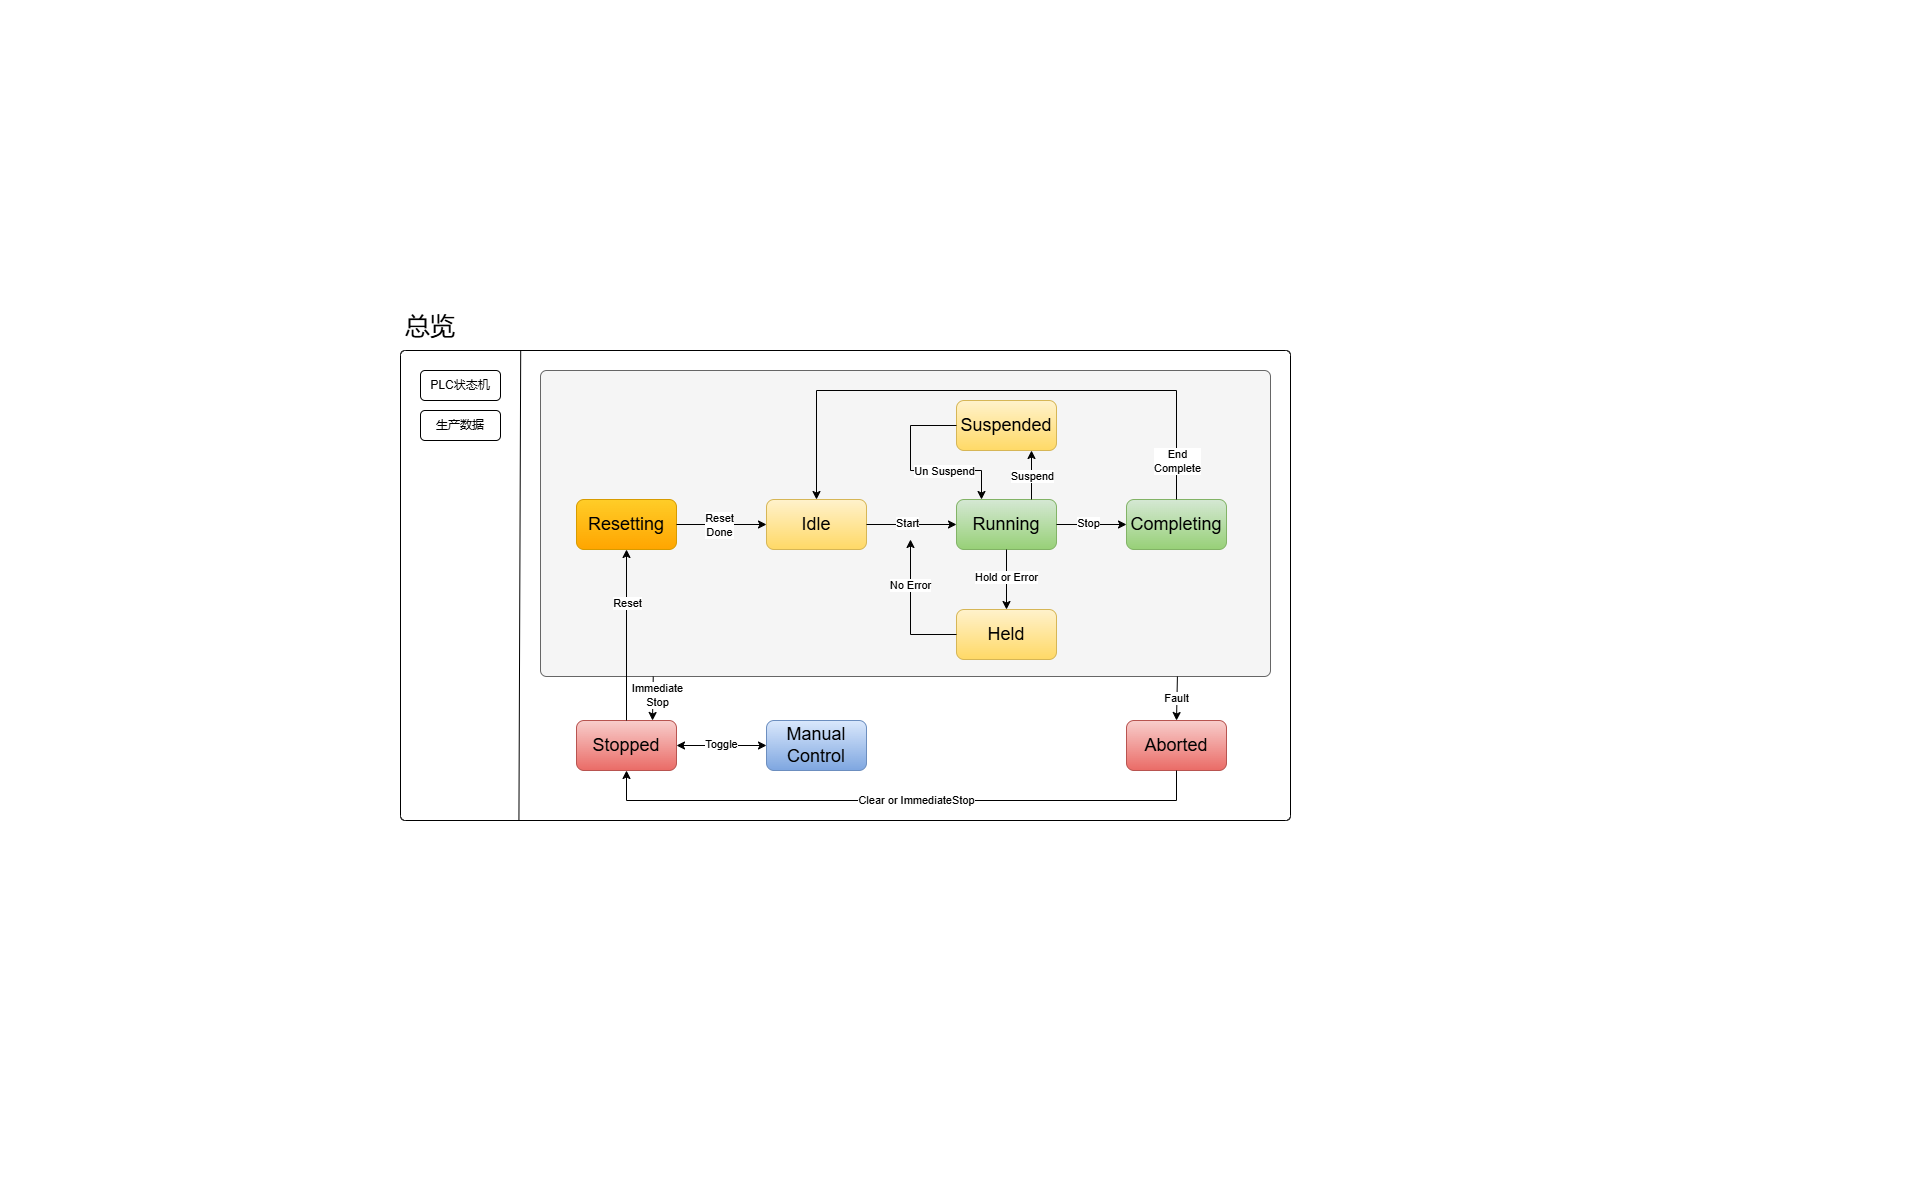

The diagram above was exported from draw.io. Its source (the exported page's mxGraphModel, read from the mxfile embedded in the PNG):
<mxGraphModel dx="933" dy="741" grid="1" gridSize="10" guides="1" tooltips="1" connect="1" arrows="1" fold="1" page="1" pageScale="1" pageWidth="1920" pageHeight="1200" math="0" shadow="0">
  <root>
    <mxCell id="0" />
    <mxCell id="1" parent="0" />
    <mxCell id="Ir7cbMmsRjk3luf68gL8-1" parent="1" style="rounded=1;whiteSpace=wrap;html=1;roundedPerimeter=1;arcSize=1;" value="" vertex="1">
      <mxGeometry height="470" width="890" x="400" y="350" as="geometry" />
    </mxCell>
    <mxCell id="Nzlu17rEkHLGra0DH_38-19" parent="1" style="rounded=1;whiteSpace=wrap;html=1;fillColor=#f5f5f5;strokeColor=#666666;roundedPerimeter=1;arcSize=2;fontColor=#333333;" value="" vertex="1">
      <mxGeometry height="306" width="730" x="540" y="370" as="geometry" />
    </mxCell>
    <mxCell id="wtoLFBaHrMJwcYZ39cYG-1" parent="1" style="rounded=1;whiteSpace=wrap;html=1;roundedPerimeter=1;fontSize=18;fontFamily=Helvetica;fontStyle=0;align=center;verticalAlign=middle;fillColor=#f8cecc;strokeColor=#b85450;gradientColor=#ea6b66;" value="Stopped" vertex="1">
      <mxGeometry height="50" width="100" x="576" y="720" as="geometry" />
    </mxCell>
    <mxCell id="wtoLFBaHrMJwcYZ39cYG-2" parent="1" style="rounded=1;whiteSpace=wrap;html=1;roundedPerimeter=1;fontFamily=Helvetica;fontSize=18;fontStyle=0;align=center;verticalAlign=middle;fillColor=#ffcd28;gradientColor=#ffa500;strokeColor=#d79b00;glass=0;" value="&lt;span style=&quot;color: light-dark(rgb(0, 0, 0), rgb(0, 0, 0));&quot;&gt;Resett&lt;span style=&quot;background-color: transparent;&quot;&gt;ing&lt;/span&gt;&lt;/span&gt;" vertex="1">
      <mxGeometry height="50" width="100" x="576" y="499" as="geometry" />
    </mxCell>
    <mxCell id="wtoLFBaHrMJwcYZ39cYG-3" parent="1" style="rounded=1;whiteSpace=wrap;html=1;roundedPerimeter=1;fontFamily=Helvetica;fontSize=18;fontStyle=0;align=center;verticalAlign=middle;fillColor=#fff2cc;strokeColor=#d6b656;gradientColor=#ffd966;" value="Idle" vertex="1">
      <mxGeometry height="50" width="100" x="766" y="499" as="geometry" />
    </mxCell>
    <mxCell id="wtoLFBaHrMJwcYZ39cYG-4" parent="1" style="rounded=1;whiteSpace=wrap;html=1;roundedPerimeter=1;fontFamily=Helvetica;fontSize=18;fontStyle=0;align=center;verticalAlign=middle;fillColor=#d5e8d4;gradientColor=#97d077;strokeColor=#82b366;" value="Running" vertex="1">
      <mxGeometry height="50" width="100" x="956" y="499" as="geometry" />
    </mxCell>
    <mxCell id="wtoLFBaHrMJwcYZ39cYG-5" parent="1" style="rounded=1;whiteSpace=wrap;html=1;roundedPerimeter=1;fontFamily=Helvetica;fontSize=18;fontStyle=0;align=center;verticalAlign=middle;fillColor=#fff2cc;gradientColor=#ffd966;strokeColor=#d6b656;" value="Held" vertex="1">
      <mxGeometry height="50" width="100" x="956" y="609" as="geometry" />
    </mxCell>
    <mxCell id="wtoLFBaHrMJwcYZ39cYG-6" parent="1" style="rounded=1;whiteSpace=wrap;html=1;roundedPerimeter=1;fontFamily=Helvetica;fontSize=18;fontStyle=0;align=center;verticalAlign=middle;fillColor=#f8cecc;gradientColor=#ea6b66;strokeColor=#b85450;" value="Aborted" vertex="1">
      <mxGeometry height="50" width="100" x="1126" y="720" as="geometry" />
    </mxCell>
    <mxCell id="wtoLFBaHrMJwcYZ39cYG-7" parent="1" style="rounded=1;whiteSpace=wrap;html=1;roundedPerimeter=1;fontFamily=Helvetica;fontSize=18;fontStyle=0;align=center;verticalAlign=middle;fillColor=#dae8fc;gradientColor=#7ea6e0;strokeColor=#6c8ebf;" value="Manual&lt;div&gt;Control&lt;/div&gt;" vertex="1">
      <mxGeometry height="50" width="100" x="766" y="720" as="geometry" />
    </mxCell>
    <mxCell id="wtoLFBaHrMJwcYZ39cYG-8" parent="1" style="rounded=1;whiteSpace=wrap;html=1;roundedPerimeter=1;fontFamily=Helvetica;fontSize=18;fontStyle=0;align=center;verticalAlign=middle;fillColor=#d5e8d4;gradientColor=#97d077;strokeColor=#82b366;" value="Completing" vertex="1">
      <mxGeometry height="50" width="100" x="1126" y="499" as="geometry" />
    </mxCell>
    <mxCell id="wtoLFBaHrMJwcYZ39cYG-9" parent="1" style="rounded=1;whiteSpace=wrap;html=1;roundedPerimeter=1;fontFamily=Helvetica;fontSize=18;fontStyle=0;align=center;verticalAlign=middle;fillColor=#fff2cc;gradientColor=#ffd966;strokeColor=#d6b656;" value="Suspended" vertex="1">
      <mxGeometry height="50" width="100" x="956" y="400" as="geometry" />
    </mxCell>
    <mxCell id="Nzlu17rEkHLGra0DH_38-4" edge="1" parent="1" source="wtoLFBaHrMJwcYZ39cYG-1" style="endArrow=classic;html=1;rounded=0;exitX=0.5;exitY=0;exitDx=0;exitDy=0;entryX=0.5;entryY=1;entryDx=0;entryDy=0;" target="wtoLFBaHrMJwcYZ39cYG-2" value="">
      <mxGeometry height="50" relative="1" width="50" as="geometry">
        <mxPoint x="616" y="649" as="sourcePoint" />
        <mxPoint x="666" y="599" as="targetPoint" />
      </mxGeometry>
    </mxCell>
    <mxCell id="Nzlu17rEkHLGra0DH_38-27" connectable="0" parent="Nzlu17rEkHLGra0DH_38-4" style="edgeLabel;html=1;align=center;verticalAlign=middle;resizable=0;points=[];container=0;" value="Reset" vertex="1">
      <mxGeometry relative="1" x="-0.1034" as="geometry">
        <mxPoint y="-41" as="offset" />
      </mxGeometry>
    </mxCell>
    <mxCell id="Nzlu17rEkHLGra0DH_38-5" edge="1" parent="1" source="wtoLFBaHrMJwcYZ39cYG-1" style="endArrow=classic;html=1;rounded=0;entryX=0;entryY=0.5;entryDx=0;entryDy=0;startArrow=classic;startFill=1;exitX=1;exitY=0.5;exitDx=0;exitDy=0;" target="wtoLFBaHrMJwcYZ39cYG-7" value="">
      <mxGeometry height="50" relative="1" width="50" as="geometry">
        <mxPoint x="676" y="756.5" as="sourcePoint" />
        <mxPoint x="766" y="756.5" as="targetPoint" />
      </mxGeometry>
    </mxCell>
    <mxCell id="Nzlu17rEkHLGra0DH_38-23" connectable="0" parent="Nzlu17rEkHLGra0DH_38-5" style="edgeLabel;html=1;align=center;verticalAlign=middle;resizable=0;points=[];" value="Toggle" vertex="1">
      <mxGeometry relative="1" x="0.0673" y="2" as="geometry">
        <mxPoint x="-4" as="offset" />
      </mxGeometry>
    </mxCell>
    <mxCell id="Nzlu17rEkHLGra0DH_38-8" edge="1" parent="1" source="wtoLFBaHrMJwcYZ39cYG-6" style="endArrow=classic;html=1;rounded=0;entryX=0.5;entryY=1;entryDx=0;entryDy=0;edgeStyle=orthogonalEdgeStyle;exitX=0.5;exitY=1;exitDx=0;exitDy=0;" target="wtoLFBaHrMJwcYZ39cYG-1" value="">
      <mxGeometry height="50" relative="1" width="50" as="geometry">
        <Array as="points">
          <mxPoint x="1176" y="800" />
          <mxPoint x="626" y="800" />
        </Array>
        <mxPoint x="1176" y="783" as="sourcePoint" />
        <mxPoint x="626" y="783" as="targetPoint" />
      </mxGeometry>
    </mxCell>
    <mxCell id="Nzlu17rEkHLGra0DH_38-26" connectable="0" parent="Nzlu17rEkHLGra0DH_38-8" style="edgeLabel;html=1;align=center;verticalAlign=middle;resizable=0;points=[];" value="Clear or ImmediateStop" vertex="1">
      <mxGeometry relative="1" x="0.0324" y="-1" as="geometry">
        <mxPoint x="24" as="offset" />
      </mxGeometry>
    </mxCell>
    <mxCell id="Nzlu17rEkHLGra0DH_38-9" edge="1" parent="1" source="wtoLFBaHrMJwcYZ39cYG-2" style="endArrow=classic;html=1;rounded=0;exitX=1;exitY=0.5;exitDx=0;exitDy=0;entryX=0;entryY=0.5;entryDx=0;entryDy=0;" target="wtoLFBaHrMJwcYZ39cYG-3" value="">
      <mxGeometry height="50" relative="1" width="50" as="geometry">
        <mxPoint x="876" y="639" as="sourcePoint" />
        <mxPoint x="926" y="589" as="targetPoint" />
      </mxGeometry>
    </mxCell>
    <mxCell id="Y12DBdbCZGq0AHpgM_vY-2" connectable="0" parent="Nzlu17rEkHLGra0DH_38-9" style="edgeLabel;html=1;align=center;verticalAlign=middle;resizable=0;points=[];" value="Reset&lt;div&gt;&lt;span style=&quot;background-color: light-dark(#ffffff, var(--ge-dark-color, #121212)); color: light-dark(rgb(0, 0, 0), rgb(255, 255, 255));&quot;&gt;Done&lt;/span&gt;&lt;/div&gt;" vertex="1">
      <mxGeometry relative="1" x="-0.0444" as="geometry">
        <mxPoint as="offset" />
      </mxGeometry>
    </mxCell>
    <mxCell id="Nzlu17rEkHLGra0DH_38-11" edge="1" parent="1" source="wtoLFBaHrMJwcYZ39cYG-4" style="endArrow=classic;html=1;rounded=0;entryX=0;entryY=0.5;entryDx=0;entryDy=0;exitX=1;exitY=0.5;exitDx=0;exitDy=0;" target="wtoLFBaHrMJwcYZ39cYG-8" value="">
      <mxGeometry height="50" relative="1" width="50" as="geometry">
        <mxPoint x="876" y="639" as="sourcePoint" />
        <mxPoint x="926" y="589" as="targetPoint" />
      </mxGeometry>
    </mxCell>
    <mxCell id="Y12DBdbCZGq0AHpgM_vY-3" connectable="0" parent="Nzlu17rEkHLGra0DH_38-11" style="edgeLabel;html=1;align=center;verticalAlign=middle;resizable=0;points=[];" value="Stop" vertex="1">
      <mxGeometry relative="1" x="-0.0857" y="2" as="geometry">
        <mxPoint as="offset" />
      </mxGeometry>
    </mxCell>
    <mxCell id="Nzlu17rEkHLGra0DH_38-12" edge="1" parent="1" source="wtoLFBaHrMJwcYZ39cYG-4" style="endArrow=classic;html=1;rounded=0;exitX=0.75;exitY=0;exitDx=0;exitDy=0;startArrow=none;startFill=0;entryX=0.75;entryY=1;entryDx=0;entryDy=0;" target="wtoLFBaHrMJwcYZ39cYG-9" value="">
      <mxGeometry height="50" relative="1" width="50" as="geometry">
        <mxPoint x="876" y="639" as="sourcePoint" />
        <mxPoint x="1010" y="460" as="targetPoint" />
      </mxGeometry>
    </mxCell>
    <mxCell id="Y12DBdbCZGq0AHpgM_vY-5" connectable="0" parent="Nzlu17rEkHLGra0DH_38-12" style="edgeLabel;html=1;align=center;verticalAlign=middle;resizable=0;points=[];" value="Suspend" vertex="1">
      <mxGeometry relative="1" x="0.0204" as="geometry">
        <mxPoint y="1" as="offset" />
      </mxGeometry>
    </mxCell>
    <mxCell id="Nzlu17rEkHLGra0DH_38-13" edge="1" parent="1" source="wtoLFBaHrMJwcYZ39cYG-8" style="endArrow=classic;html=1;rounded=0;exitX=0.5;exitY=0;exitDx=0;exitDy=0;edgeStyle=orthogonalEdgeStyle;entryX=0.5;entryY=0;entryDx=0;entryDy=0;" target="wtoLFBaHrMJwcYZ39cYG-3" value="">
      <mxGeometry height="50" relative="1" width="50" x="-0.2097" as="geometry">
        <Array as="points">
          <mxPoint x="1176" y="390" />
          <mxPoint x="816" y="390" />
        </Array>
        <mxPoint x="1166" y="449" as="sourcePoint" />
        <mxPoint x="796" y="369" as="targetPoint" />
      </mxGeometry>
    </mxCell>
    <mxCell id="Y12DBdbCZGq0AHpgM_vY-4" connectable="0" parent="Nzlu17rEkHLGra0DH_38-13" style="edgeLabel;html=1;align=center;verticalAlign=middle;resizable=0;points=[];" value="End&lt;div&gt;Complete&lt;/div&gt;" vertex="1">
      <mxGeometry relative="1" x="-0.8662" as="geometry">
        <mxPoint as="offset" />
      </mxGeometry>
    </mxCell>
    <mxCell id="Nzlu17rEkHLGra0DH_38-21" edge="1" parent="1" source="Nzlu17rEkHLGra0DH_38-19" style="endArrow=classic;html=1;rounded=0;entryX=0.5;entryY=0;entryDx=0;entryDy=0;exitX=0.871;exitY=0.998;exitDx=0;exitDy=0;" target="wtoLFBaHrMJwcYZ39cYG-6" value="">
      <mxGeometry height="50" relative="1" width="50" as="geometry">
        <mxPoint x="850" y="560" as="sourcePoint" />
        <mxPoint x="900" y="510" as="targetPoint" />
      </mxGeometry>
    </mxCell>
    <mxCell id="Nzlu17rEkHLGra0DH_38-22" connectable="0" parent="Nzlu17rEkHLGra0DH_38-21" style="edgeLabel;html=1;align=center;verticalAlign=middle;resizable=0;points=[];" value="Fault" vertex="1">
      <mxGeometry relative="1" x="-0.0792" y="-1" as="geometry">
        <mxPoint y="2" as="offset" />
      </mxGeometry>
    </mxCell>
    <mxCell id="Nzlu17rEkHLGra0DH_38-24" edge="1" parent="1" source="wtoLFBaHrMJwcYZ39cYG-3" style="endArrow=classic;html=1;rounded=0;entryX=0;entryY=0.5;entryDx=0;entryDy=0;exitX=1;exitY=0.5;exitDx=0;exitDy=0;" target="wtoLFBaHrMJwcYZ39cYG-4" value="">
      <mxGeometry height="50" relative="1" width="50" as="geometry">
        <mxPoint x="850" y="560" as="sourcePoint" />
        <mxPoint x="900" y="510" as="targetPoint" />
      </mxGeometry>
    </mxCell>
    <mxCell id="Nzlu17rEkHLGra0DH_38-25" connectable="0" parent="Nzlu17rEkHLGra0DH_38-24" style="edgeLabel;html=1;align=center;verticalAlign=middle;resizable=0;points=[];" value="Start" vertex="1">
      <mxGeometry relative="1" x="-0.1121" y="1" as="geometry">
        <mxPoint as="offset" />
      </mxGeometry>
    </mxCell>
    <mxCell id="Nzlu17rEkHLGra0DH_38-28" edge="1" parent="1" source="wtoLFBaHrMJwcYZ39cYG-4" style="endArrow=classic;html=1;rounded=0;entryX=0.5;entryY=0;entryDx=0;entryDy=0;exitX=0.5;exitY=1;exitDx=0;exitDy=0;" target="wtoLFBaHrMJwcYZ39cYG-5" value="">
      <mxGeometry height="50" relative="1" width="50" as="geometry">
        <mxPoint x="1007" y="549" as="sourcePoint" />
        <mxPoint x="1007" y="609" as="targetPoint" />
      </mxGeometry>
    </mxCell>
    <mxCell id="Nzlu17rEkHLGra0DH_38-29" connectable="0" parent="Nzlu17rEkHLGra0DH_38-28" style="edgeLabel;html=1;align=center;verticalAlign=middle;resizable=0;points=[];" value="Hold or Error" vertex="1">
      <mxGeometry relative="1" x="-0.0843" y="-1" as="geometry">
        <mxPoint as="offset" />
      </mxGeometry>
    </mxCell>
    <mxCell id="Nzlu17rEkHLGra0DH_38-39" edge="1" parent="1" style="endArrow=classic;html=1;rounded=0;exitX=0.151;exitY=1.003;exitDx=0;exitDy=0;entryX=0.75;entryY=0;entryDx=0;entryDy=0;" value="">
      <mxGeometry height="50" relative="1" width="50" as="geometry">
        <mxPoint x="652.7495029821075" y="676" as="sourcePoint" />
        <mxPoint x="652" y="720" as="targetPoint" />
      </mxGeometry>
    </mxCell>
    <mxCell id="Nzlu17rEkHLGra0DH_38-40" connectable="0" parent="Nzlu17rEkHLGra0DH_38-39" style="edgeLabel;html=1;align=center;verticalAlign=middle;resizable=0;points=[];" value="&lt;div&gt;Immediate&lt;/div&gt;Stop" vertex="1">
      <mxGeometry relative="1" x="0.0602" y="-2" as="geometry">
        <mxPoint x="6" y="-4" as="offset" />
      </mxGeometry>
    </mxCell>
    <mxCell id="Nzlu17rEkHLGra0DH_38-41" edge="1" parent="1" source="wtoLFBaHrMJwcYZ39cYG-5" style="endArrow=classic;html=1;rounded=0;exitX=0;exitY=0.5;exitDx=0;exitDy=0;" value="">
      <mxGeometry height="50" relative="1" width="50" x="0.0738" as="geometry">
        <Array as="points">
          <mxPoint x="910" y="634" />
        </Array>
        <mxPoint x="956" y="623" as="sourcePoint" />
        <mxPoint x="910" y="539" as="targetPoint" />
      </mxGeometry>
    </mxCell>
    <mxCell id="Nzlu17rEkHLGra0DH_38-42" connectable="0" parent="Nzlu17rEkHLGra0DH_38-41" style="edgeLabel;html=1;align=center;verticalAlign=middle;resizable=0;points=[];" value="No Error" vertex="1">
      <mxGeometry relative="1" x="0.3575" y="1" as="geometry">
        <mxPoint as="offset" />
      </mxGeometry>
    </mxCell>
    <mxCell id="Y12DBdbCZGq0AHpgM_vY-9" edge="1" parent="1" source="wtoLFBaHrMJwcYZ39cYG-9" style="endArrow=classic;html=1;rounded=0;exitX=0;exitY=0.5;exitDx=0;exitDy=0;entryX=0.25;entryY=0;entryDx=0;entryDy=0;edgeStyle=orthogonalEdgeStyle;" target="wtoLFBaHrMJwcYZ39cYG-4" value="">
      <mxGeometry height="50" relative="1" width="50" x="0.3822" as="geometry">
        <Array as="points">
          <mxPoint x="910" y="425" />
          <mxPoint x="910" y="470" />
          <mxPoint x="981" y="470" />
        </Array>
        <mxPoint x="870" y="600" as="sourcePoint" />
        <mxPoint x="920" y="550" as="targetPoint" />
      </mxGeometry>
    </mxCell>
    <mxCell id="Y12DBdbCZGq0AHpgM_vY-11" connectable="0" parent="Y12DBdbCZGq0AHpgM_vY-9" style="edgeLabel;html=1;align=center;verticalAlign=middle;resizable=0;points=[];" value="Un Suspend" vertex="1">
      <mxGeometry relative="1" x="0.3089" as="geometry">
        <mxPoint as="offset" />
      </mxGeometry>
    </mxCell>
    <mxCell id="dCYpft9Yakbb2uD7du-A-2" parent="1" style="text;html=1;whiteSpace=wrap;strokeColor=none;fillColor=none;align=center;verticalAlign=middle;rounded=0;fontSize=25;" value="总览" vertex="1">
      <mxGeometry height="30" width="60" x="400" y="310" as="geometry" />
    </mxCell>
    <mxCell id="dCYpft9Yakbb2uD7du-A-4" parent="1" style="rounded=1;whiteSpace=wrap;html=1;roundedPerimeter=1;" value="PLC状态机" vertex="1">
      <mxGeometry height="30" width="80" x="420" y="370" as="geometry" />
    </mxCell>
    <mxCell id="dCYpft9Yakbb2uD7du-A-5" parent="1" style="rounded=1;whiteSpace=wrap;html=1;roundedPerimeter=1;" value="生产数据" vertex="1">
      <mxGeometry height="30" width="80" x="420" y="410" as="geometry" />
    </mxCell>
    <mxCell id="dCYpft9Yakbb2uD7du-A-13" edge="1" parent="1" source="Ir7cbMmsRjk3luf68gL8-1" style="endArrow=none;html=1;rounded=0;entryX=0.136;entryY=0.996;entryDx=0;entryDy=0;exitX=0.146;exitY=0.015;exitDx=0;exitDy=0;" target="Ir7cbMmsRjk3luf68gL8-1" value="">
      <mxGeometry height="50" relative="1" width="50" as="geometry">
        <mxPoint x="520" y="870" as="sourcePoint" />
        <mxPoint x="530" y="290" as="targetPoint" />
      </mxGeometry>
    </mxCell>
  </root>
</mxGraphModel>